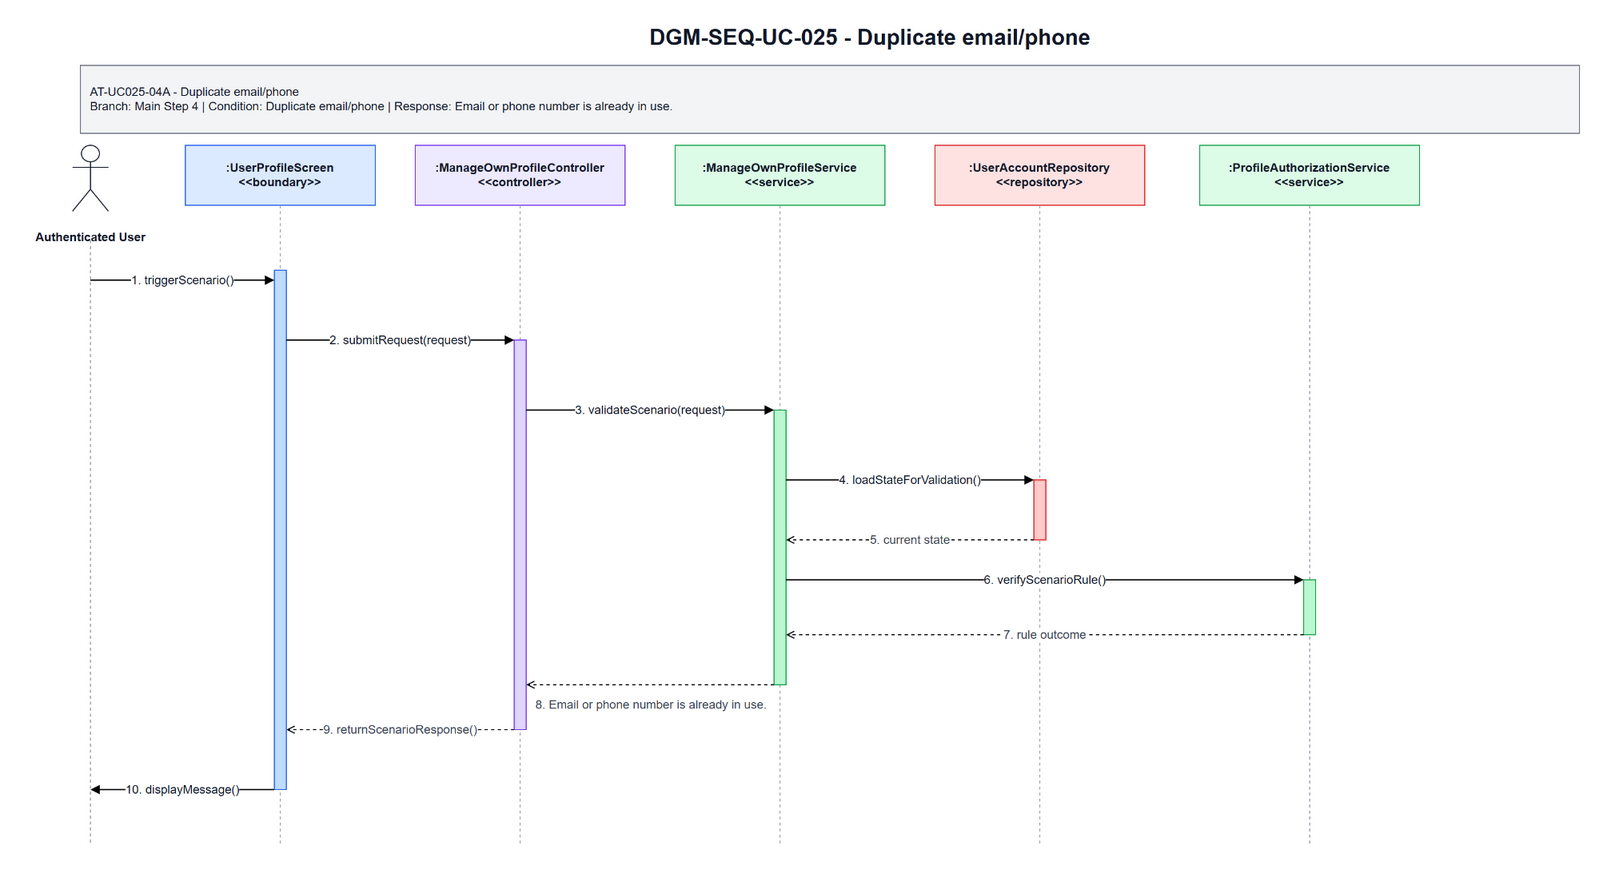

The diagram above was exported from draw.io. Its source (the exported page's mxGraphModel, read from the mxfile embedded in the PNG):
<mxGraphModel dx="1585" dy="963" grid="1" gridSize="10" guides="1" tooltips="1" connect="1" arrows="1" fold="1" page="1" pageScale="1" pageWidth="1700" pageHeight="920" math="0" shadow="0">
  <root>
    <mxCell id="0" />
    <mxCell id="1" parent="0" />
    <mxCell id="title" parent="1" style="text;html=1;strokeColor=none;fillColor=none;align=center;verticalAlign=middle;fontStyle=1;fontSize=22;fontColor=#111827" value="DGM-SEQ-UC-025 - Duplicate email/phone" vertex="1">
      <mxGeometry height="34" width="900" x="420" y="25" as="geometry" />
    </mxCell>
    <mxCell id="scenario-band" parent="1" style="rounded=0;whiteSpace=wrap;html=1;fillColor=#F3F4F6;strokeColor=#6B7280;fontSize=12;fontColor=#111827;align=left;spacing=10" value="AT-UC025-04A - Duplicate email/phone&lt;br&gt;Branch: Main Step 4 | Condition: Duplicate email/phone | Response: Email or phone number is already in use." vertex="1">
      <mxGeometry height="68" width="1500" x="80" y="70" as="geometry" />
    </mxCell>
    <mxCell id="actor-icon" parent="1" style="shape=umlActor;verticalLabelPosition=bottom;verticalAlign=top;html=1;outlineConnect=0;strokeColor=#111827" vertex="1">
      <mxGeometry height="66" width="36" x="72" y="150" as="geometry" />
    </mxCell>
    <mxCell id="actor-label" parent="1" style="text;html=1;strokeColor=none;fillColor=none;align=center;verticalAlign=middle;fontStyle=1;fontSize=12;fontColor=#111827" value="Authenticated User" vertex="1">
      <mxGeometry height="36" width="140" x="20" y="224" as="geometry" />
    </mxCell>
    <mxCell id="h0" parent="1" style="rounded=0;whiteSpace=wrap;html=1;fillColor=#DBEAFE;strokeColor=#2563EB;fontSize=12;fontStyle=1;fontColor=#111827" value=":UserProfileScreen&lt;br&gt;&amp;lt;&amp;lt;boundary&amp;gt;&amp;gt;" vertex="1">
      <mxGeometry height="60" width="190" x="185" y="150" as="geometry" />
    </mxCell>
    <mxCell id="h1" parent="1" style="rounded=0;whiteSpace=wrap;html=1;fillColor=#EDE9FE;strokeColor=#7C3AED;fontSize=12;fontStyle=1;fontColor=#111827" value=":ManageOwnProfileController&lt;br&gt;&amp;lt;&amp;lt;controller&amp;gt;&amp;gt;" vertex="1">
      <mxGeometry height="60" width="210" x="415" y="150" as="geometry" />
    </mxCell>
    <mxCell id="h2" parent="1" style="rounded=0;whiteSpace=wrap;html=1;fillColor=#DCFCE7;strokeColor=#16A34A;fontSize=12;fontStyle=1;fontColor=#111827" value=":ManageOwnProfileService&lt;br&gt;&amp;lt;&amp;lt;service&amp;gt;&amp;gt;" vertex="1">
      <mxGeometry height="60" width="210" x="675" y="150" as="geometry" />
    </mxCell>
    <mxCell id="h3" parent="1" style="rounded=0;whiteSpace=wrap;html=1;fillColor=#FEE2E2;strokeColor=#DC2626;fontSize=12;fontStyle=1;fontColor=#111827" value=":UserAccountRepository&lt;br&gt;&amp;lt;&amp;lt;repository&amp;gt;&amp;gt;" vertex="1">
      <mxGeometry height="60" width="210" x="935" y="150" as="geometry" />
    </mxCell>
    <mxCell id="h4" parent="1" style="rounded=0;whiteSpace=wrap;html=1;fillColor=#DCFCE7;strokeColor=#16A34A;fontSize=12;fontStyle=1;fontColor=#111827" value=":ProfileAuthorizationService&lt;br&gt;&amp;lt;&amp;lt;service&amp;gt;&amp;gt;" vertex="1">
      <mxGeometry height="60" width="220" x="1200" y="150" as="geometry" />
    </mxCell>
    <mxCell id="l-actor" edge="1" parent="1" style="endArrow=none;html=1;dashed=1;strokeColor=#9CA3AF">
      <mxGeometry relative="1" as="geometry">
        <mxPoint x="90" y="245" as="sourcePoint" />
        <mxPoint x="90" y="850" as="targetPoint" />
      </mxGeometry>
    </mxCell>
    <mxCell id="l0" edge="1" parent="1" style="endArrow=none;html=1;dashed=1;strokeColor=#9CA3AF">
      <mxGeometry relative="1" as="geometry">
        <mxPoint x="280" y="210" as="sourcePoint" />
        <mxPoint x="280" y="850" as="targetPoint" />
      </mxGeometry>
    </mxCell>
    <mxCell id="l1" edge="1" parent="1" style="endArrow=none;html=1;dashed=1;strokeColor=#9CA3AF">
      <mxGeometry relative="1" as="geometry">
        <mxPoint x="520" y="210" as="sourcePoint" />
        <mxPoint x="520" y="850" as="targetPoint" />
      </mxGeometry>
    </mxCell>
    <mxCell id="l2" edge="1" parent="1" style="endArrow=none;html=1;dashed=1;strokeColor=#9CA3AF">
      <mxGeometry relative="1" as="geometry">
        <mxPoint x="780" y="210" as="sourcePoint" />
        <mxPoint x="780" y="850" as="targetPoint" />
      </mxGeometry>
    </mxCell>
    <mxCell id="l3" edge="1" parent="1" style="endArrow=none;html=1;dashed=1;strokeColor=#9CA3AF">
      <mxGeometry relative="1" as="geometry">
        <mxPoint x="1040" y="210" as="sourcePoint" />
        <mxPoint x="1040" y="850" as="targetPoint" />
      </mxGeometry>
    </mxCell>
    <mxCell id="l4" edge="1" parent="1" style="endArrow=none;html=1;dashed=1;strokeColor=#9CA3AF">
      <mxGeometry relative="1" as="geometry">
        <mxPoint x="1310" y="210" as="sourcePoint" />
        <mxPoint x="1310" y="850" as="targetPoint" />
      </mxGeometry>
    </mxCell>
    <mxCell id="a-boundary" parent="1" style="rounded=0;whiteSpace=wrap;html=1;fillColor=#BFDBFE;strokeColor=#2563EB" vertex="1">
      <mxGeometry height="520" width="12" x="274" y="275" as="geometry" />
    </mxCell>
    <mxCell id="a-controller" parent="1" style="rounded=0;whiteSpace=wrap;html=1;fillColor=#DDD6FE;strokeColor=#7C3AED" vertex="1">
      <mxGeometry height="390" width="12" x="514" y="345" as="geometry" />
    </mxCell>
    <mxCell id="a-service" parent="1" style="rounded=0;whiteSpace=wrap;html=1;fillColor=#BBF7D0;strokeColor=#16A34A" vertex="1">
      <mxGeometry height="275" width="12" x="774" y="415" as="geometry" />
    </mxCell>
    <mxCell id="a-repo" parent="1" style="rounded=0;whiteSpace=wrap;html=1;fillColor=#FECACA;strokeColor=#DC2626" vertex="1">
      <mxGeometry height="60" width="12" x="1034" y="485" as="geometry" />
    </mxCell>
    <mxCell id="a-support" parent="1" style="rounded=0;whiteSpace=wrap;html=1;fillColor=#BBF7D0;strokeColor=#16A34A" vertex="1">
      <mxGeometry height="55" width="12" x="1304" y="585" as="geometry" />
    </mxCell>
    <mxCell id="m1" edge="1" parent="1" style="endArrow=block;html=1;rounded=0;strokeWidth=1.3;fontSize=12;fontColor=#111827;labelBackgroundColor=#FFFFFF" value="1. triggerScenario()">
      <mxGeometry relative="1" as="geometry">
        <mxPoint x="90" y="285" as="sourcePoint" />
        <mxPoint x="274" y="285" as="targetPoint" />
      </mxGeometry>
    </mxCell>
    <mxCell id="m2" edge="1" parent="1" style="endArrow=block;html=1;rounded=0;strokeWidth=1.3;fontSize=12;fontColor=#111827;labelBackgroundColor=#FFFFFF" value="2. submitRequest(request)">
      <mxGeometry relative="1" as="geometry">
        <mxPoint x="286" y="345" as="sourcePoint" />
        <mxPoint x="514" y="345" as="targetPoint" />
      </mxGeometry>
    </mxCell>
    <mxCell id="m3" edge="1" parent="1" style="endArrow=block;html=1;rounded=0;strokeWidth=1.3;fontSize=12;fontColor=#111827;labelBackgroundColor=#FFFFFF" value="3. validateScenario(request)">
      <mxGeometry relative="1" as="geometry">
        <mxPoint x="526" y="415" as="sourcePoint" />
        <mxPoint x="774" y="415" as="targetPoint" />
      </mxGeometry>
    </mxCell>
    <mxCell id="m4" edge="1" parent="1" style="endArrow=block;html=1;rounded=0;strokeWidth=1.3;fontSize=12;fontColor=#111827;labelBackgroundColor=#FFFFFF" value="4. loadStateForValidation()">
      <mxGeometry relative="1" as="geometry">
        <mxPoint x="786" y="485" as="sourcePoint" />
        <mxPoint x="1034" y="485" as="targetPoint" />
      </mxGeometry>
    </mxCell>
    <mxCell id="m5" edge="1" parent="1" style="endArrow=open;endFill=0;dashed=1;html=1;rounded=0;strokeWidth=1.1;fontSize=12;fontColor=#374151;labelBackgroundColor=#FFFFFF" value="5. current state">
      <mxGeometry relative="1" as="geometry">
        <mxPoint x="1034" y="545" as="sourcePoint" />
        <mxPoint x="786" y="545" as="targetPoint" />
      </mxGeometry>
    </mxCell>
    <mxCell id="m6" edge="1" parent="1" style="endArrow=block;html=1;rounded=0;strokeWidth=1.3;fontSize=12;fontColor=#111827;labelBackgroundColor=#FFFFFF" value="6. verifyScenarioRule()">
      <mxGeometry relative="1" as="geometry">
        <mxPoint x="786" y="585" as="sourcePoint" />
        <mxPoint x="1304" y="585" as="targetPoint" />
      </mxGeometry>
    </mxCell>
    <mxCell id="m7" edge="1" parent="1" style="endArrow=open;endFill=0;dashed=1;html=1;rounded=0;strokeWidth=1.1;fontSize=12;fontColor=#374151;labelBackgroundColor=#FFFFFF" value="7. rule outcome">
      <mxGeometry relative="1" as="geometry">
        <mxPoint x="1304" y="640" as="sourcePoint" />
        <mxPoint x="786" y="640" as="targetPoint" />
      </mxGeometry>
    </mxCell>
    <mxCell id="m8" edge="1" parent="1" style="endArrow=open;endFill=0;dashed=1;html=1;rounded=0;strokeWidth=1.1;fontSize=12;fontColor=#374151;labelBackgroundColor=#FFFFFF" value="8. Email or phone number is already in use.">
      <mxGeometry relative="1" y="20" as="geometry">
        <mxPoint x="1" as="offset" />
        <mxPoint x="774" y="690" as="sourcePoint" />
        <mxPoint x="526" y="690" as="targetPoint" />
      </mxGeometry>
    </mxCell>
    <mxCell id="m9" edge="1" parent="1" style="endArrow=open;endFill=0;dashed=1;html=1;rounded=0;strokeWidth=1.1;fontSize=12;fontColor=#374151;labelBackgroundColor=#FFFFFF" value="9. returnScenarioResponse()">
      <mxGeometry relative="1" as="geometry">
        <mxPoint x="514" y="735" as="sourcePoint" />
        <mxPoint x="286" y="735" as="targetPoint" />
      </mxGeometry>
    </mxCell>
    <mxCell id="m10" edge="1" parent="1" style="endArrow=block;html=1;rounded=0;strokeWidth=1.3;fontSize=12;fontColor=#111827;labelBackgroundColor=#FFFFFF" value="10. displayMessage()">
      <mxGeometry relative="1" as="geometry">
        <mxPoint x="274" y="795" as="sourcePoint" />
        <mxPoint x="90" y="795" as="targetPoint" />
      </mxGeometry>
    </mxCell>
  </root>
</mxGraphModel>